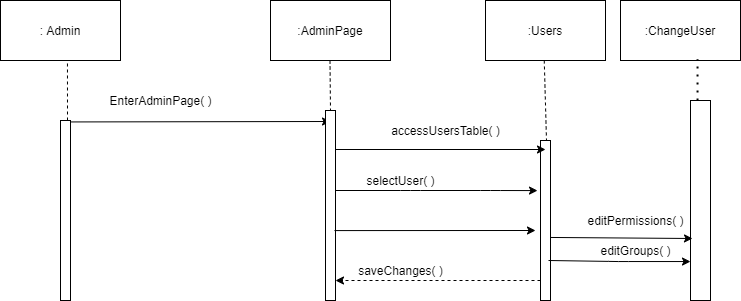

The diagram above was exported from draw.io. Its source (the exported page's mxGraphModel, read from the mxfile embedded in the PNG):
<mxGraphModel dx="869" dy="450" grid="1" gridSize="10" guides="1" tooltips="1" connect="1" arrows="1" fold="1" page="1" pageScale="1" pageWidth="850" pageHeight="1100" math="0" shadow="0">
  <root>
    <mxCell id="0" />
    <mxCell id="1" parent="0" />
    <mxCell id="ZD_3IIgVtpqK4yMolMr7-1" value=": Admin" style="rounded=0;whiteSpace=wrap;html=1;" vertex="1" parent="1">
      <mxGeometry x="50" y="50" width="120" height="60" as="geometry" />
    </mxCell>
    <mxCell id="ZD_3IIgVtpqK4yMolMr7-2" value=":AdminPage" style="rounded=0;whiteSpace=wrap;html=1;" vertex="1" parent="1">
      <mxGeometry x="320" y="50" width="120" height="60" as="geometry" />
    </mxCell>
    <mxCell id="ZD_3IIgVtpqK4yMolMr7-4" value="" style="endArrow=none;dashed=1;html=1;exitX=0.558;exitY=1.05;exitDx=0;exitDy=0;exitPerimeter=0;" edge="1" parent="1" source="ZD_3IIgVtpqK4yMolMr7-1">
      <mxGeometry width="50" height="50" relative="1" as="geometry">
        <mxPoint x="400" y="260" as="sourcePoint" />
        <mxPoint x="117" y="170" as="targetPoint" />
      </mxGeometry>
    </mxCell>
    <mxCell id="ZD_3IIgVtpqK4yMolMr7-6" value="" style="html=1;points=[];perimeter=orthogonalPerimeter;" vertex="1" parent="1">
      <mxGeometry x="110" y="170" width="10" height="180" as="geometry" />
    </mxCell>
    <mxCell id="ZD_3IIgVtpqK4yMolMr7-7" value="" style="endArrow=classic;html=1;exitX=1;exitY=0.008;exitDx=0;exitDy=0;exitPerimeter=0;" edge="1" parent="1" source="ZD_3IIgVtpqK4yMolMr7-6">
      <mxGeometry width="50" height="50" relative="1" as="geometry">
        <mxPoint x="400" y="260" as="sourcePoint" />
        <mxPoint x="380" y="171" as="targetPoint" />
      </mxGeometry>
    </mxCell>
    <mxCell id="ZD_3IIgVtpqK4yMolMr7-8" value="EnterAdminPage( )" style="text;html=1;align=center;verticalAlign=middle;resizable=0;points=[];autosize=1;strokeColor=none;" vertex="1" parent="1">
      <mxGeometry x="150" y="140" width="120" height="20" as="geometry" />
    </mxCell>
    <mxCell id="ZD_3IIgVtpqK4yMolMr7-12" value="" style="endArrow=none;dashed=1;html=1;exitX=0.558;exitY=1.05;exitDx=0;exitDy=0;exitPerimeter=0;" edge="1" parent="1">
      <mxGeometry width="50" height="50" relative="1" as="geometry">
        <mxPoint x="379.5" y="110" as="sourcePoint" />
        <mxPoint x="380" y="160" as="targetPoint" />
      </mxGeometry>
    </mxCell>
    <mxCell id="ZD_3IIgVtpqK4yMolMr7-13" value="" style="html=1;points=[];perimeter=orthogonalPerimeter;" vertex="1" parent="1">
      <mxGeometry x="375" y="160" width="10" height="190" as="geometry" />
    </mxCell>
    <mxCell id="ZD_3IIgVtpqK4yMolMr7-14" value="" style="html=1;points=[];perimeter=orthogonalPerimeter;" vertex="1" parent="1">
      <mxGeometry x="590" y="190" width="10" height="160" as="geometry" />
    </mxCell>
    <mxCell id="ZD_3IIgVtpqK4yMolMr7-17" value="" style="endArrow=none;dashed=1;html=1;exitX=0.558;exitY=1.05;exitDx=0;exitDy=0;exitPerimeter=0;" edge="1" parent="1">
      <mxGeometry width="50" height="50" relative="1" as="geometry">
        <mxPoint x="593.75" y="110" as="sourcePoint" />
        <mxPoint x="596" y="190" as="targetPoint" />
      </mxGeometry>
    </mxCell>
    <mxCell id="ZD_3IIgVtpqK4yMolMr7-18" value="" style="edgeStyle=orthogonalEdgeStyle;rounded=0;orthogonalLoop=1;jettySize=auto;html=1;" edge="1" parent="1">
      <mxGeometry relative="1" as="geometry">
        <mxPoint x="385" y="199" as="sourcePoint" />
        <mxPoint x="595" y="199" as="targetPoint" />
        <Array as="points">
          <mxPoint x="590" y="199" />
        </Array>
      </mxGeometry>
    </mxCell>
    <mxCell id="ZD_3IIgVtpqK4yMolMr7-20" value="accessUsersTable( )" style="text;html=1;align=center;verticalAlign=middle;resizable=0;points=[];autosize=1;strokeColor=none;" vertex="1" parent="1">
      <mxGeometry x="435" y="170" width="120" height="20" as="geometry" />
    </mxCell>
    <mxCell id="ZD_3IIgVtpqK4yMolMr7-32" value="" style="html=1;labelBackgroundColor=#ffffff;startArrow=none;startFill=0;startSize=6;endArrow=classic;endFill=1;endSize=6;jettySize=auto;orthogonalLoop=1;strokeWidth=1;dashed=1;fontSize=14;" edge="1" parent="1">
      <mxGeometry width="60" height="60" relative="1" as="geometry">
        <mxPoint x="590" y="330" as="sourcePoint" />
        <mxPoint x="385" y="330" as="targetPoint" />
      </mxGeometry>
    </mxCell>
    <mxCell id="ZD_3IIgVtpqK4yMolMr7-38" value=":Users" style="rounded=0;whiteSpace=wrap;html=1;" vertex="1" parent="1">
      <mxGeometry x="535" y="50" width="120" height="60" as="geometry" />
    </mxCell>
    <mxCell id="ZD_3IIgVtpqK4yMolMr7-43" value="" style="endArrow=classic;html=1;entryX=-0.3;entryY=0.313;entryDx=0;entryDy=0;entryPerimeter=0;" edge="1" parent="1" source="ZD_3IIgVtpqK4yMolMr7-13" target="ZD_3IIgVtpqK4yMolMr7-14">
      <mxGeometry width="50" height="50" relative="1" as="geometry">
        <mxPoint x="400" y="250" as="sourcePoint" />
        <mxPoint x="450" y="200" as="targetPoint" />
        <Array as="points">
          <mxPoint x="460" y="240" />
          <mxPoint x="540" y="240" />
        </Array>
      </mxGeometry>
    </mxCell>
    <mxCell id="ZD_3IIgVtpqK4yMolMr7-44" value="editPermissions( )" style="text;html=1;align=center;verticalAlign=middle;resizable=0;points=[];autosize=1;strokeColor=none;" vertex="1" parent="1">
      <mxGeometry x="630" y="260" width="110" height="20" as="geometry" />
    </mxCell>
    <mxCell id="ZD_3IIgVtpqK4yMolMr7-45" value="" style="endArrow=classic;html=1;exitX=0.9;exitY=0.632;exitDx=0;exitDy=0;exitPerimeter=0;" edge="1" parent="1" source="ZD_3IIgVtpqK4yMolMr7-13">
      <mxGeometry width="50" height="50" relative="1" as="geometry">
        <mxPoint x="400" y="250" as="sourcePoint" />
        <mxPoint x="585" y="280" as="targetPoint" />
        <Array as="points" />
      </mxGeometry>
    </mxCell>
    <mxCell id="ZD_3IIgVtpqK4yMolMr7-47" value="saveChanges( )" style="text;html=1;align=center;verticalAlign=middle;resizable=0;points=[];autosize=1;strokeColor=none;" vertex="1" parent="1">
      <mxGeometry x="400" y="310" width="100" height="20" as="geometry" />
    </mxCell>
    <mxCell id="ZD_3IIgVtpqK4yMolMr7-48" value="" style="html=1;points=[];perimeter=orthogonalPerimeter;" vertex="1" parent="1">
      <mxGeometry x="740" y="150" width="20" height="200" as="geometry" />
    </mxCell>
    <mxCell id="ZD_3IIgVtpqK4yMolMr7-50" value=":ChangeUser" style="rounded=0;whiteSpace=wrap;html=1;" vertex="1" parent="1">
      <mxGeometry x="670" y="50" width="120" height="60" as="geometry" />
    </mxCell>
    <mxCell id="ZD_3IIgVtpqK4yMolMr7-53" value="selectUser( )" style="text;html=1;align=center;verticalAlign=middle;resizable=0;points=[];autosize=1;strokeColor=none;" vertex="1" parent="1">
      <mxGeometry x="410" y="220" width="80" height="20" as="geometry" />
    </mxCell>
    <mxCell id="ZD_3IIgVtpqK4yMolMr7-55" value="" style="endArrow=none;dashed=1;html=1;dashPattern=1 3;strokeWidth=2;entryX=0.642;entryY=0.983;entryDx=0;entryDy=0;entryPerimeter=0;" edge="1" parent="1" source="ZD_3IIgVtpqK4yMolMr7-48" target="ZD_3IIgVtpqK4yMolMr7-50">
      <mxGeometry width="50" height="50" relative="1" as="geometry">
        <mxPoint x="400" y="250" as="sourcePoint" />
        <mxPoint x="730" y="130" as="targetPoint" />
      </mxGeometry>
    </mxCell>
    <mxCell id="ZD_3IIgVtpqK4yMolMr7-56" value="editGroups( )" style="text;html=1;align=center;verticalAlign=middle;resizable=0;points=[];autosize=1;strokeColor=none;" vertex="1" parent="1">
      <mxGeometry x="640" y="290" width="90" height="20" as="geometry" />
    </mxCell>
    <mxCell id="ZD_3IIgVtpqK4yMolMr7-58" value="" style="endArrow=classic;html=1;entryX=0.1;entryY=0.69;entryDx=0;entryDy=0;entryPerimeter=0;exitX=1;exitY=0.606;exitDx=0;exitDy=0;exitPerimeter=0;" edge="1" parent="1" source="ZD_3IIgVtpqK4yMolMr7-14" target="ZD_3IIgVtpqK4yMolMr7-48">
      <mxGeometry width="50" height="50" relative="1" as="geometry">
        <mxPoint x="400" y="250" as="sourcePoint" />
        <mxPoint x="450" y="200" as="targetPoint" />
      </mxGeometry>
    </mxCell>
    <mxCell id="ZD_3IIgVtpqK4yMolMr7-59" value="" style="endArrow=classic;html=1;entryX=0.1;entryY=0.69;entryDx=0;entryDy=0;entryPerimeter=0;exitX=1;exitY=0.606;exitDx=0;exitDy=0;exitPerimeter=0;" edge="1" parent="1">
      <mxGeometry width="50" height="50" relative="1" as="geometry">
        <mxPoint x="598" y="310.00000000000006" as="sourcePoint" />
        <mxPoint x="740" y="311.04" as="targetPoint" />
        <Array as="points">
          <mxPoint x="668" y="311.04" />
        </Array>
      </mxGeometry>
    </mxCell>
  </root>
</mxGraphModel>